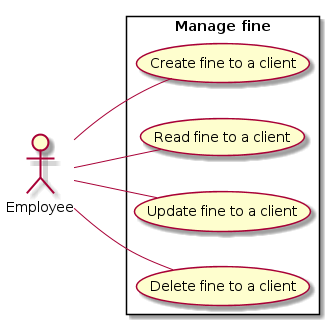

The diagram above was rendered by PlantUML. Its source (embedded in the PNG):
@startuml
left to right direction

actor Employee as E

rectangle "Manage fine" {
  usecase "Create fine to a client" as C
  usecase "Read fine to a client" as R
  usecase "Update fine to a client" as U
  usecase "Delete fine to a client" as D
}

E -- C
E -- R
E -- U
E -- D
@enduml